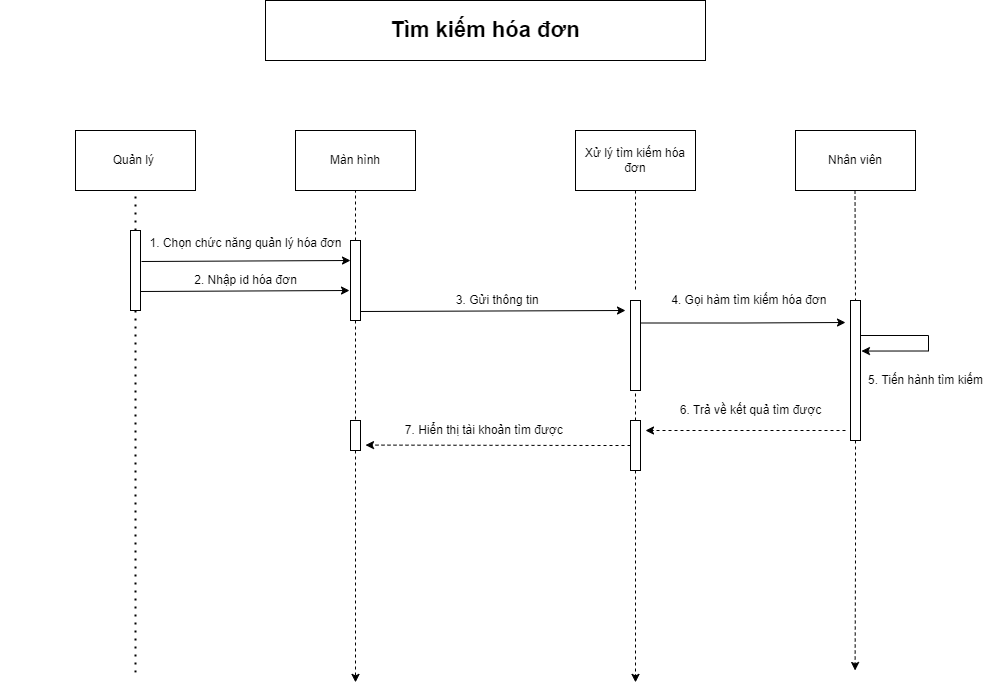

The diagram above was exported from draw.io. Its source (the exported page's mxGraphModel, read from the mxfile embedded in the PNG):
<mxGraphModel dx="1888" dy="649" grid="1" gridSize="10" guides="1" tooltips="1" connect="1" arrows="1" fold="1" page="1" pageScale="1" pageWidth="850" pageHeight="1100" math="0" shadow="0">
  <root>
    <mxCell id="0" />
    <mxCell id="1" parent="0" />
    <mxCell id="6xQARc-2DDXUco_oK4VA-1" value="&lt;b&gt;&lt;font style=&quot;font-size: 22px&quot;&gt;Tìm kiếm hóa đơn&lt;/font&gt;&lt;/b&gt;" style="rounded=0;whiteSpace=wrap;html=1;" parent="1" vertex="1">
      <mxGeometry x="230" y="50" width="440" height="60" as="geometry" />
    </mxCell>
    <mxCell id="6xQARc-2DDXUco_oK4VA-2" value="Quản lý&amp;nbsp;" style="rounded=0;whiteSpace=wrap;html=1;" parent="1" vertex="1">
      <mxGeometry x="40" y="180" width="120" height="60" as="geometry" />
    </mxCell>
    <mxCell id="6xQARc-2DDXUco_oK4VA-3" value="Màn hình" style="rounded=0;whiteSpace=wrap;html=1;" parent="1" vertex="1">
      <mxGeometry x="260" y="180" width="120" height="60" as="geometry" />
    </mxCell>
    <mxCell id="6xQARc-2DDXUco_oK4VA-4" value="Xử lý tìm kiếm hóa đơn" style="rounded=0;whiteSpace=wrap;html=1;" parent="1" vertex="1">
      <mxGeometry x="540" y="180" width="120" height="60" as="geometry" />
    </mxCell>
    <mxCell id="6xQARc-2DDXUco_oK4VA-5" value="Nhân viên" style="rounded=0;whiteSpace=wrap;html=1;" parent="1" vertex="1">
      <mxGeometry x="760" y="180" width="120" height="60" as="geometry" />
    </mxCell>
    <mxCell id="6xQARc-2DDXUco_oK4VA-6" value="" style="rounded=0;whiteSpace=wrap;html=1;" parent="1" vertex="1">
      <mxGeometry x="95" y="280" width="10" height="80" as="geometry" />
    </mxCell>
    <mxCell id="wWkp6aKwl76RLvy1s-mF-8" style="edgeStyle=orthogonalEdgeStyle;rounded=0;orthogonalLoop=1;jettySize=auto;html=1;dashed=1;" parent="1" source="6xQARc-2DDXUco_oK4VA-8" edge="1">
      <mxGeometry relative="1" as="geometry">
        <mxPoint x="320" y="731.8823242187498" as="targetPoint" />
      </mxGeometry>
    </mxCell>
    <mxCell id="6xQARc-2DDXUco_oK4VA-8" value="" style="rounded=0;whiteSpace=wrap;html=1;" parent="1" vertex="1">
      <mxGeometry x="315" y="470" width="10" height="30" as="geometry" />
    </mxCell>
    <mxCell id="6xQARc-2DDXUco_oK4VA-9" value="" style="rounded=0;whiteSpace=wrap;html=1;" parent="1" vertex="1">
      <mxGeometry x="315" y="290" width="10" height="80" as="geometry" />
    </mxCell>
    <mxCell id="wWkp6aKwl76RLvy1s-mF-6" style="edgeStyle=orthogonalEdgeStyle;rounded=0;orthogonalLoop=1;jettySize=auto;html=1;exitX=0;exitY=0.5;exitDx=0;exitDy=0;entryX=0.446;entryY=1.229;entryDx=0;entryDy=0;entryPerimeter=0;dashed=1;" parent="1" source="6xQARc-2DDXUco_oK4VA-10" target="6xQARc-2DDXUco_oK4VA-49" edge="1">
      <mxGeometry relative="1" as="geometry" />
    </mxCell>
    <mxCell id="wWkp6aKwl76RLvy1s-mF-7" style="edgeStyle=orthogonalEdgeStyle;rounded=0;orthogonalLoop=1;jettySize=auto;html=1;dashed=1;" parent="1" source="6xQARc-2DDXUco_oK4VA-10" edge="1">
      <mxGeometry relative="1" as="geometry">
        <mxPoint x="600" y="731.882396024816" as="targetPoint" />
      </mxGeometry>
    </mxCell>
    <mxCell id="6xQARc-2DDXUco_oK4VA-10" value="" style="rounded=0;whiteSpace=wrap;html=1;" parent="1" vertex="1">
      <mxGeometry x="595" y="470" width="10" height="50" as="geometry" />
    </mxCell>
    <mxCell id="6xQARc-2DDXUco_oK4VA-11" value="" style="rounded=0;whiteSpace=wrap;html=1;" parent="1" vertex="1">
      <mxGeometry x="595" y="350" width="10" height="90" as="geometry" />
    </mxCell>
    <mxCell id="6xQARc-2DDXUco_oK4VA-18" value="" style="endArrow=none;dashed=1;html=1;dashPattern=1 3;strokeWidth=2;rounded=0;entryX=0.5;entryY=1;entryDx=0;entryDy=0;exitX=0.5;exitY=0;exitDx=0;exitDy=0;" parent="1" source="6xQARc-2DDXUco_oK4VA-6" target="6xQARc-2DDXUco_oK4VA-2" edge="1">
      <mxGeometry width="50" height="50" relative="1" as="geometry">
        <mxPoint x="400" y="390" as="sourcePoint" />
        <mxPoint x="450" y="340" as="targetPoint" />
      </mxGeometry>
    </mxCell>
    <mxCell id="6xQARc-2DDXUco_oK4VA-19" value="" style="endArrow=none;dashed=1;html=1;dashPattern=1 3;strokeWidth=2;rounded=0;exitX=0.5;exitY=1;exitDx=0;exitDy=0;" parent="1" source="6xQARc-2DDXUco_oK4VA-6" edge="1">
      <mxGeometry width="50" height="50" relative="1" as="geometry">
        <mxPoint x="110" y="290" as="sourcePoint" />
        <mxPoint x="100" y="721.88232421875" as="targetPoint" />
      </mxGeometry>
    </mxCell>
    <mxCell id="6xQARc-2DDXUco_oK4VA-22" value="" style="endArrow=none;dashed=1;html=1;rounded=0;entryX=0.5;entryY=1;entryDx=0;entryDy=0;exitX=0.5;exitY=0;exitDx=0;exitDy=0;" parent="1" source="6xQARc-2DDXUco_oK4VA-9" target="6xQARc-2DDXUco_oK4VA-3" edge="1">
      <mxGeometry width="50" height="50" relative="1" as="geometry">
        <mxPoint x="400" y="390" as="sourcePoint" />
        <mxPoint x="450" y="340" as="targetPoint" />
      </mxGeometry>
    </mxCell>
    <mxCell id="6xQARc-2DDXUco_oK4VA-23" value="" style="endArrow=none;dashed=1;html=1;rounded=0;exitX=0.5;exitY=1;exitDx=0;exitDy=0;" parent="1" source="6xQARc-2DDXUco_oK4VA-4" edge="1">
      <mxGeometry width="50" height="50" relative="1" as="geometry">
        <mxPoint x="330" y="300" as="sourcePoint" />
        <mxPoint x="600" y="340" as="targetPoint" />
      </mxGeometry>
    </mxCell>
    <mxCell id="6xQARc-2DDXUco_oK4VA-25" value="" style="endArrow=none;dashed=1;html=1;rounded=0;entryX=0.5;entryY=0;entryDx=0;entryDy=0;exitX=0.5;exitY=1;exitDx=0;exitDy=0;" parent="1" source="6xQARc-2DDXUco_oK4VA-9" target="6xQARc-2DDXUco_oK4VA-8" edge="1">
      <mxGeometry width="50" height="50" relative="1" as="geometry">
        <mxPoint x="350" y="320" as="sourcePoint" />
        <mxPoint x="350" y="270" as="targetPoint" />
      </mxGeometry>
    </mxCell>
    <mxCell id="6xQARc-2DDXUco_oK4VA-26" value="" style="endArrow=none;dashed=1;html=1;rounded=0;entryX=0.5;entryY=1;entryDx=0;entryDy=0;exitX=0.5;exitY=0;exitDx=0;exitDy=0;" parent="1" source="6xQARc-2DDXUco_oK4VA-10" target="6xQARc-2DDXUco_oK4VA-11" edge="1">
      <mxGeometry width="50" height="50" relative="1" as="geometry">
        <mxPoint x="610" y="250" as="sourcePoint" />
        <mxPoint x="610" y="370" as="targetPoint" />
      </mxGeometry>
    </mxCell>
    <mxCell id="6xQARc-2DDXUco_oK4VA-28" value="" style="endArrow=none;dashed=1;html=1;rounded=0;exitX=0.5;exitY=1;exitDx=0;exitDy=0;entryX=0.5;entryY=0;entryDx=0;entryDy=0;" parent="1" target="wWkp6aKwl76RLvy1s-mF-1" edge="1">
      <mxGeometry width="50" height="50" relative="1" as="geometry">
        <mxPoint x="819.5" y="240" as="sourcePoint" />
        <mxPoint x="820" y="340" as="targetPoint" />
      </mxGeometry>
    </mxCell>
    <mxCell id="6xQARc-2DDXUco_oK4VA-30" style="edgeStyle=orthogonalEdgeStyle;rounded=0;orthogonalLoop=1;jettySize=auto;html=1;exitX=1;exitY=0.25;exitDx=0;exitDy=0;" parent="1" source="6xQARc-2DDXUco_oK4VA-11" edge="1">
      <mxGeometry relative="1" as="geometry">
        <mxPoint x="810" y="372" as="targetPoint" />
      </mxGeometry>
    </mxCell>
    <mxCell id="6xQARc-2DDXUco_oK4VA-34" value="" style="endArrow=classic;html=1;rounded=0;exitX=1;exitY=0.5;exitDx=0;exitDy=0;entryX=-0.1;entryY=0.675;entryDx=0;entryDy=0;entryPerimeter=0;" parent="1" edge="1">
      <mxGeometry width="50" height="50" relative="1" as="geometry">
        <mxPoint x="106" y="311" as="sourcePoint" />
        <mxPoint x="315" y="310" as="targetPoint" />
      </mxGeometry>
    </mxCell>
    <mxCell id="6xQARc-2DDXUco_oK4VA-35" value="" style="endArrow=classic;html=1;rounded=0;exitX=1;exitY=0.5;exitDx=0;exitDy=0;entryX=-0.1;entryY=0.675;entryDx=0;entryDy=0;entryPerimeter=0;" parent="1" edge="1">
      <mxGeometry width="50" height="50" relative="1" as="geometry">
        <mxPoint x="105" y="341" as="sourcePoint" />
        <mxPoint x="314" y="340" as="targetPoint" />
      </mxGeometry>
    </mxCell>
    <mxCell id="6xQARc-2DDXUco_oK4VA-36" value="" style="endArrow=classic;html=1;rounded=0;exitX=1;exitY=0.5;exitDx=0;exitDy=0;" parent="1" edge="1">
      <mxGeometry width="50" height="50" relative="1" as="geometry">
        <mxPoint x="325" y="361" as="sourcePoint" />
        <mxPoint x="590" y="360" as="targetPoint" />
      </mxGeometry>
    </mxCell>
    <mxCell id="6xQARc-2DDXUco_oK4VA-44" value="&lt;font style=&quot;font-size: 12px&quot;&gt;&amp;nbsp; &amp;nbsp; &amp;nbsp; &amp;nbsp; &amp;nbsp; &amp;nbsp; &amp;nbsp; &amp;nbsp; &amp;nbsp; &amp;nbsp; &amp;nbsp; &amp;nbsp; &amp;nbsp; &amp;nbsp; &amp;nbsp; &amp;nbsp; &amp;nbsp; &amp;nbsp; &amp;nbsp; &amp;nbsp; &amp;nbsp; 1. Chọn chức năng quản lý hóa đơn&lt;/font&gt;" style="text;html=1;align=center;verticalAlign=middle;resizable=0;points=[];autosize=1;strokeColor=none;fillColor=none;fontSize=22;" parent="1" vertex="1">
      <mxGeometry x="-35" y="270" width="350" height="40" as="geometry" />
    </mxCell>
    <mxCell id="6xQARc-2DDXUco_oK4VA-47" value="&amp;nbsp; &amp;nbsp; &amp;nbsp; &amp;nbsp; &amp;nbsp; &amp;nbsp; &amp;nbsp; &amp;nbsp; &amp;nbsp; &amp;nbsp; &amp;nbsp; &amp;nbsp; &amp;nbsp; &amp;nbsp; &amp;nbsp; &amp;nbsp; &amp;nbsp; &amp;nbsp; &amp;nbsp; &amp;nbsp; &amp;nbsp; &amp;nbsp; &amp;nbsp; &amp;nbsp; &amp;nbsp; &amp;nbsp; &amp;nbsp; &amp;nbsp; &amp;nbsp; &amp;nbsp; &amp;nbsp; &amp;nbsp; &amp;nbsp; &amp;nbsp; &amp;nbsp; &amp;nbsp; &amp;nbsp; 3. Gửi thông tin&amp;nbsp;" style="text;html=1;align=center;verticalAlign=middle;resizable=0;points=[];autosize=1;strokeColor=none;fillColor=none;fontSize=12;" parent="1" vertex="1">
      <mxGeometry x="165" y="340" width="350" height="20" as="geometry" />
    </mxCell>
    <mxCell id="6xQARc-2DDXUco_oK4VA-49" value="&amp;nbsp; &amp;nbsp; &amp;nbsp; &amp;nbsp; &amp;nbsp; &amp;nbsp; &amp;nbsp; &amp;nbsp; &amp;nbsp; &amp;nbsp; &amp;nbsp; &amp;nbsp; &amp;nbsp; &amp;nbsp; &amp;nbsp; &amp;nbsp; &amp;nbsp; &amp;nbsp; &amp;nbsp; &amp;nbsp; &amp;nbsp; &amp;nbsp; &amp;nbsp; &amp;nbsp; &amp;nbsp; &amp;nbsp; &amp;nbsp; &amp;nbsp; &amp;nbsp; &amp;nbsp;7. Hiển thị tài khoản tìm được" style="text;html=1;align=center;verticalAlign=middle;resizable=0;points=[];autosize=1;strokeColor=none;fillColor=none;fontSize=12;" parent="1" vertex="1">
      <mxGeometry x="165" y="470" width="370" height="20" as="geometry" />
    </mxCell>
    <mxCell id="6xQARc-2DDXUco_oK4VA-51" value="&amp;nbsp; &amp;nbsp; &amp;nbsp; &amp;nbsp; &amp;nbsp; &amp;nbsp; &amp;nbsp; &amp;nbsp; &amp;nbsp; &amp;nbsp; &amp;nbsp; &amp;nbsp; &amp;nbsp; &amp;nbsp; &amp;nbsp; &amp;nbsp; &amp;nbsp; &amp;nbsp; &amp;nbsp; &amp;nbsp; &amp;nbsp; &amp;nbsp; 4. Gọi hàm tìm kiếm hóa đơn" style="text;html=1;align=center;verticalAlign=middle;resizable=0;points=[];autosize=1;strokeColor=none;fillColor=none;fontSize=12;" parent="1" vertex="1">
      <mxGeometry x="480" y="340" width="320" height="20" as="geometry" />
    </mxCell>
    <mxCell id="wWkp6aKwl76RLvy1s-mF-4" style="edgeStyle=orthogonalEdgeStyle;rounded=0;orthogonalLoop=1;jettySize=auto;html=1;exitX=1;exitY=0.25;exitDx=0;exitDy=0;entryX=1.094;entryY=0.361;entryDx=0;entryDy=0;entryPerimeter=0;" parent="1" source="wWkp6aKwl76RLvy1s-mF-1" target="wWkp6aKwl76RLvy1s-mF-1" edge="1">
      <mxGeometry relative="1" as="geometry">
        <mxPoint x="960" y="400" as="targetPoint" />
        <Array as="points">
          <mxPoint x="893" y="385" />
          <mxPoint x="893" y="400" />
        </Array>
      </mxGeometry>
    </mxCell>
    <mxCell id="wWkp6aKwl76RLvy1s-mF-10" style="edgeStyle=orthogonalEdgeStyle;rounded=0;orthogonalLoop=1;jettySize=auto;html=1;exitX=0.5;exitY=1;exitDx=0;exitDy=0;dashed=1;" parent="1" source="wWkp6aKwl76RLvy1s-mF-1" edge="1">
      <mxGeometry relative="1" as="geometry">
        <mxPoint x="819.5882352941176" y="719.9999999999998" as="targetPoint" />
      </mxGeometry>
    </mxCell>
    <mxCell id="wWkp6aKwl76RLvy1s-mF-1" value="" style="rounded=0;whiteSpace=wrap;html=1;" parent="1" vertex="1">
      <mxGeometry x="815" y="350" width="10" height="140" as="geometry" />
    </mxCell>
    <mxCell id="wWkp6aKwl76RLvy1s-mF-2" value="&amp;nbsp; &amp;nbsp; &amp;nbsp; &amp;nbsp; &amp;nbsp; &amp;nbsp; &amp;nbsp; &amp;nbsp; &amp;nbsp; &amp;nbsp; &amp;nbsp; &amp;nbsp; &amp;nbsp; &amp;nbsp; &amp;nbsp; 5. Tiến hành tìm kiếm" style="text;html=1;align=center;verticalAlign=middle;resizable=0;points=[];autosize=1;strokeColor=none;fillColor=none;" parent="1" vertex="1">
      <mxGeometry x="725" y="420" width="230" height="20" as="geometry" />
    </mxCell>
    <mxCell id="wWkp6aKwl76RLvy1s-mF-3" value="" style="endArrow=classic;html=1;rounded=0;dashed=1;" parent="1" edge="1">
      <mxGeometry width="50" height="50" relative="1" as="geometry">
        <mxPoint x="810" y="480" as="sourcePoint" />
        <mxPoint x="610" y="480" as="targetPoint" />
      </mxGeometry>
    </mxCell>
    <mxCell id="wWkp6aKwl76RLvy1s-mF-5" value="&amp;nbsp; &amp;nbsp; &amp;nbsp; &amp;nbsp; &amp;nbsp; &amp;nbsp; &amp;nbsp; &amp;nbsp; &amp;nbsp; &amp;nbsp; &amp;nbsp; &amp;nbsp; &amp;nbsp; &amp;nbsp; &amp;nbsp; &amp;nbsp; &amp;nbsp; &amp;nbsp; &amp;nbsp; &amp;nbsp;6. Trả về kết quả tìm được" style="text;html=1;align=center;verticalAlign=middle;resizable=0;points=[];autosize=1;strokeColor=none;fillColor=none;" parent="1" vertex="1">
      <mxGeometry x="505" y="450" width="290" height="20" as="geometry" />
    </mxCell>
    <mxCell id="wWkp6aKwl76RLvy1s-mF-11" value="&amp;nbsp; &amp;nbsp; &amp;nbsp; &amp;nbsp; &amp;nbsp; &amp;nbsp; &amp;nbsp; &amp;nbsp; &amp;nbsp; &amp;nbsp; &amp;nbsp; &amp;nbsp; &amp;nbsp; &amp;nbsp; &amp;nbsp; &amp;nbsp; &amp;nbsp; &amp;nbsp; &amp;nbsp; &amp;nbsp; &amp;nbsp; &amp;nbsp; &amp;nbsp; &amp;nbsp; &amp;nbsp; &amp;nbsp; &amp;nbsp; 2. Nhập id hóa đơn" style="text;html=1;align=center;verticalAlign=middle;resizable=0;points=[];autosize=1;strokeColor=none;fillColor=none;" parent="1" vertex="1">
      <mxGeometry x="-30" y="320" width="300" height="20" as="geometry" />
    </mxCell>
  </root>
</mxGraphModel>